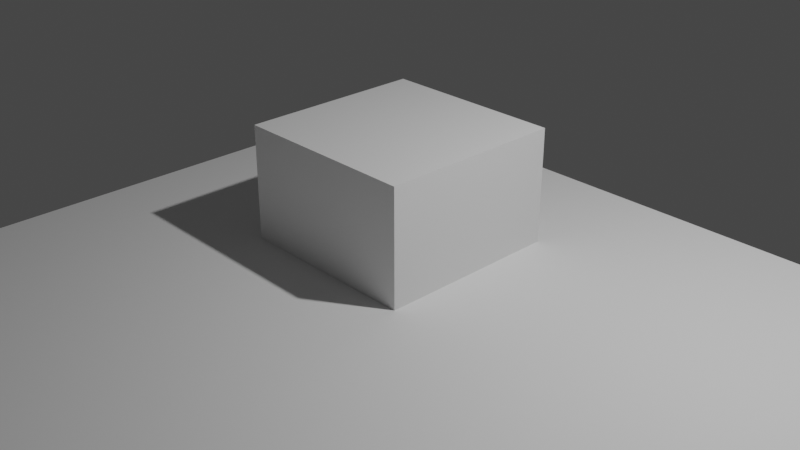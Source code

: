 # Source: 280-eevee.blend  (saved by Blender 2.80.29; exported with 4.5.12 LTS)
import bpy
from mathutils import Matrix  # noqa: F401  (used for matrix-valued properties, if any)

bpy.ops.wm.read_factory_settings(use_empty=True)
scene = bpy.context.scene
scene.name = 'Scene'

# ---- collections
col_collection = bpy.data.collections.new('Collection'); scene.collection.children.link(col_collection)

# ---- materials (node trees are filled in below, after node groups)
mat_material = bpy.data.materials.new('Material')
mat_material.alpha_threshold = 0.0
mat_material.use_transparent_shadow = False
mat_material.roughness = 0.5
mat_material.line_color = (0.0, 0.0, 0.0, 1.0)

# ---- material node trees
mat_material.use_nodes = True; mat_material.node_tree.nodes.clear()
_N = mat_material.node_tree.nodes; _L = mat_material.node_tree.links
n0 = _N.new('ShaderNodeOutputMaterial'); n0.name = 'Material Output'; n0.location = (300, 300)
n1 = _N.new('ShaderNodeBsdfPrincipled'); n1.name = 'Principled BSDF'; n1.location = (10, 300)
n1.distribution = 'GGX'
n1.subsurface_method = 'BURLEY'
n1.inputs[3].default_value = 1.45
_L.new(n1.outputs[0], n0.inputs[0])
n0.is_active_output = True

# ---- world
world_world = bpy.data.worlds.new('World'); scene.world = world_world
world_world.color = (0.05088, 0.05088, 0.05088)
world_world.use_sun_shadow = False
world_world.sun_shadow_jitter_overblur = 0.0

# ---- cameras
cam_camera = bpy.data.cameras.new('Camera')
cam_camera.clip_end = 100.0
cam_camera.ortho_scale = 7.314
cam_camera.dof.focus_distance = 0.0
cam_camera.dof.aperture_fstop = 128.0

# ---- lights
light_lamp = bpy.data.lights.new('Lamp', 'POINT')
light_lamp.transmission_factor = 0.0
light_lamp.cutoff_distance = 30.0
light_lamp.energy = 1000.0
light_lamp.shadow_buffer_clip_start = 1.001
light_lamp.shadow_soft_size = 0.1
light_lamp.shadow_maximum_resolution = 0.006
light_lamp.use_absolute_resolution = True

# ---- meshes
me_cube = bpy.data.meshes.new('Cube')
me_cube.from_pydata([(1.0, 1.0, 1.0), (1.0, 1.0, -1.0), (1.0, -1.0, 1.0), (1.0, -1.0, -1.0), (-1.0, 1.0, 1.0), (-1.0, 1.0, -1.0), (-1.0, -1.0, 1.0), (-1.0, -1.0, -1.0)], [], [(0, 4, 6, 2), (3, 2, 6, 7), (7, 6, 4, 5), (5, 1, 3, 7), (1, 0, 2, 3), (5, 4, 0, 1)])
_uv = me_cube.uv_layers.new(name='UVMap')
_uv.uv.foreach_set('vector', [0.375, 0.0, 0.625, 0.0, 0.625, 0.25, 0.375, 0.25, 0.375, 0.25, 0.625, 0.25, 0.625, 0.5, 0.375, 0.5, 0.375, 0.5, 0.625, 0.5, 0.625, 0.75, 0.375, 0.75, 0.375, 0.75, 0.625, 0.75, 0.625, 1.0, 0.375, 1.0, 0.125, 0.5, 0.375, 0.5, 0.375, 0.75, 0.125, 0.75, 0.625, 0.5, 0.875, 0.5, 0.875, 0.75, 0.625, 0.75])
me_cube.materials.append(mat_material)
me_cube.use_remesh_preserve_volume = False
me_cube.use_remesh_preserve_attributes = False
me_cube.use_mirror_vertex_groups = False
me_cube.update()
me_plane = bpy.data.meshes.new('Plane')
me_plane.from_pydata([(-1.0, -1.0, 0.0), (1.0, -1.0, 0.0), (-1.0, 1.0, 0.0), (1.0, 1.0, 0.0)], [], [(0, 1, 3, 2)])
_uv = me_plane.uv_layers.new(name='UVMap')
_uv.uv.foreach_set('vector', [0.0, 0.0, 1.0, 0.0, 1.0, 1.0, 0.0, 1.0])
me_plane.use_remesh_preserve_volume = False
me_plane.use_remesh_preserve_attributes = False
me_plane.use_mirror_vertex_groups = False
me_plane.update()

# ---- objects
ob_cube = bpy.data.objects.new('Cube', me_cube)
ob_lamp = bpy.data.objects.new('Lamp', light_lamp)
ob_camera = bpy.data.objects.new('Camera', cam_camera)
ob_plane = bpy.data.objects.new('Plane', me_plane)

# ---- transforms, parenting, visibility, modifiers, constraints
ob_cube.location = (0.0, 0.0, 0.0)
ob_cube.lock_rotations_4d = False
ob_cube.empty_display_type = 'ARROWS'
ob_cube.lineart.crease_threshold = 0.0
ob_lamp.location = (4.076, 1.005, 5.904)
ob_lamp.rotation_euler = (0.6503, 0.05522, 1.866)
ob_lamp.lock_rotations_4d = False
ob_lamp.empty_display_type = 'ARROWS'
ob_lamp.color = (0.0, 0.0, 0.0, 0.0)
ob_lamp.lineart.crease_threshold = 0.0
ob_camera.location = (7.359, -6.926, 4.958)
ob_camera.rotation_euler = (1.109, 0.0, 0.8149)
ob_camera.lock_rotations_4d = False
ob_camera.empty_display_type = 'ARROWS'
ob_camera.color = (0.0, 0.0, 0.0, 0.0)
ob_camera.display_type = 'WIRE'
ob_camera.lineart.crease_threshold = 0.0
ob_plane.location = (1.174, -1.732, -0.2372)
ob_plane.scale = (4.217, 4.217, 4.217)
ob_plane.lineart.crease_threshold = 0.0

# ---- collection membership
col_collection.objects.link(ob_cube)
col_collection.objects.link(ob_lamp)
col_collection.objects.link(ob_camera)
col_collection.objects.link(ob_plane)

# ---- scene / render settings (as saved in the file)
scene.camera = ob_camera
scene.frame_start = 1; scene.frame_end = 60; scene.frame_set(0)
scene.render.engine = 'BLENDER_EEVEE_NEXT'
scene.render.motion_blur_shutter = 1.0
scene.cycles.use_denoising = False
scene.cycles.samples = 128
scene.cycles.sampling_pattern = 'TABULATED_SOBOL'
scene.cycles.use_adaptive_sampling = False
scene.cycles.use_light_tree = False
scene.view_settings.view_transform = 'Filmic'
bpy.context.view_layer.update()
